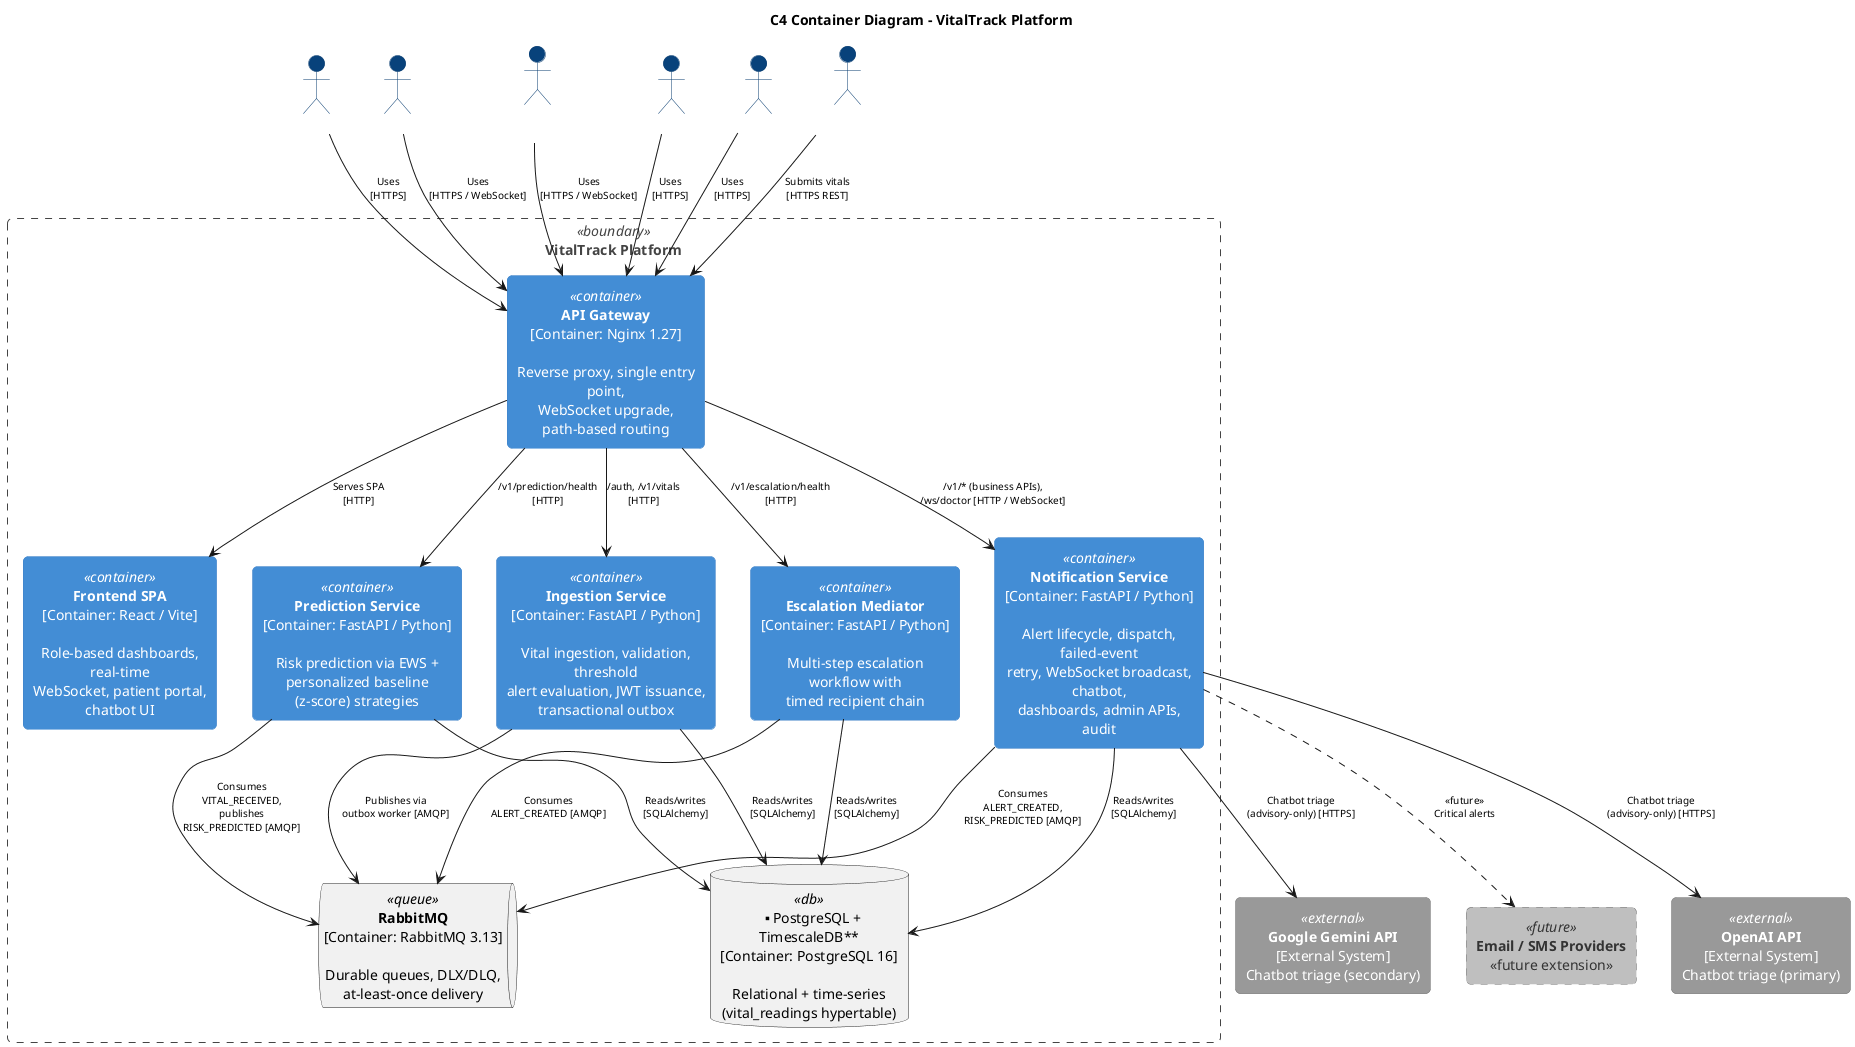

The diagram above was rendered by PlantUML. Its source (embedded in the PNG):
@startuml C4_Container_Diagram
title C4 Container Diagram - VitalTrack Platform

skinparam defaultTextAlignment center
skinparam roundCorner 10
skinparam shadowing false
skinparam ArrowFontSize 10
skinparam wrapWidth 200

skinparam actor {
    BackgroundColor #08427B
    FontColor #FFFFFF
    BorderColor #073B6F
}
skinparam rectangle<<container>> {
    BackgroundColor #438DD5
    FontColor #FFFFFF
    BorderColor #3E81C7
}
skinparam rectangle<<db>> {
    BackgroundColor #438DD5
    FontColor #FFFFFF
    BorderColor #3E81C7
}
skinparam rectangle<<queue>> {
    BackgroundColor #438DD5
    FontColor #FFFFFF
    BorderColor #3E81C7
}
skinparam rectangle<<external>> {
    BackgroundColor #999999
    FontColor #FFFFFF
    BorderColor #777777
}
skinparam rectangle<<future>> {
    BackgroundColor #BFBFBF
    FontColor #333333
    BorderColor #777777
    BorderStyle dashed
}
skinparam rectangle<<boundary>> {
    BackgroundColor transparent
    BorderColor #444444
    BorderStyle dashed
    FontColor #444444
}

actor "Patient" as patient
actor "Doctor" as doctor
actor "On-Call\nDoctor" as oncall
actor "Caregiver" as caregiver
actor "Admin" as admin
actor "Device\nSimulator" as simulator

rectangle "VitalTrack Platform" <<boundary>> {
    rectangle "**API Gateway**\n[Container: Nginx 1.27]\n\nReverse proxy, single entry point,\nWebSocket upgrade, path-based routing" as gateway <<container>>
    rectangle "**Frontend SPA**\n[Container: React / Vite]\n\nRole-based dashboards, real-time\nWebSocket, patient portal, chatbot UI" as frontend <<container>>
    rectangle "**Ingestion Service**\n[Container: FastAPI / Python]\n\nVital ingestion, validation, threshold\nalert evaluation, JWT issuance,\ntransactional outbox" as ingestion <<container>>
    rectangle "**Notification Service**\n[Container: FastAPI / Python]\n\nAlert lifecycle, dispatch, failed-event\nretry, WebSocket broadcast, chatbot,\ndashboards, admin APIs, audit" as notification <<container>>
    rectangle "**Prediction Service**\n[Container: FastAPI / Python]\n\nRisk prediction via EWS +\npersonalized baseline (z-score) strategies" as prediction <<container>>
    rectangle "**Escalation Mediator**\n[Container: FastAPI / Python]\n\nMulti-step escalation workflow with\ntimed recipient chain" as escalation <<container>>
    database "**PostgreSQL +\nTimescaleDB**\n[Container: PostgreSQL 16]\n\nRelational + time-series\n(vital_readings hypertable)" as db <<db>>
    queue "**RabbitMQ**\n[Container: RabbitMQ 3.13]\n\nDurable queues, DLX/DLQ,\nat-least-once delivery" as rabbitmq <<queue>>
}

rectangle "**OpenAI API**\n[External System]\nChatbot triage (primary)" as openai <<external>>
rectangle "**Google Gemini API**\n[External System]\nChatbot triage (secondary)" as gemini <<external>>
rectangle "**Email / SMS Providers**\n<<future extension>>" as email_sms <<future>>

patient --> gateway : Uses\n[HTTPS]
doctor --> gateway : Uses\n[HTTPS / WebSocket]
oncall --> gateway : Uses\n[HTTPS / WebSocket]
caregiver --> gateway : Uses\n[HTTPS]
admin --> gateway : Uses\n[HTTPS]
simulator --> gateway : Submits vitals\n[HTTPS REST]

gateway --> frontend : Serves SPA\n[HTTP]
gateway --> ingestion : /auth, /v1/vitals\n[HTTP]
gateway --> notification : /v1/* (business APIs),\n/ws/doctor [HTTP / WebSocket]
gateway --> prediction : /v1/prediction/health\n[HTTP]
gateway --> escalation : /v1/escalation/health\n[HTTP]

ingestion --> db : Reads/writes\n[SQLAlchemy]
ingestion --> rabbitmq : Publishes via\noutbox worker [AMQP]
notification --> db : Reads/writes\n[SQLAlchemy]
notification --> rabbitmq : Consumes\nALERT_CREATED,\nRISK_PREDICTED [AMQP]
prediction --> db : Reads/writes\n[SQLAlchemy]
prediction --> rabbitmq : Consumes\nVITAL_RECEIVED,\npublishes\nRISK_PREDICTED [AMQP]
escalation --> db : Reads/writes\n[SQLAlchemy]
escalation --> rabbitmq : Consumes\nALERT_CREATED [AMQP]

notification --> openai : Chatbot triage\n(advisory-only) [HTTPS]
notification --> gemini : Chatbot triage\n(advisory-only) [HTTPS]
notification ..> email_sms : <<future>>\nCritical alerts

@enduml